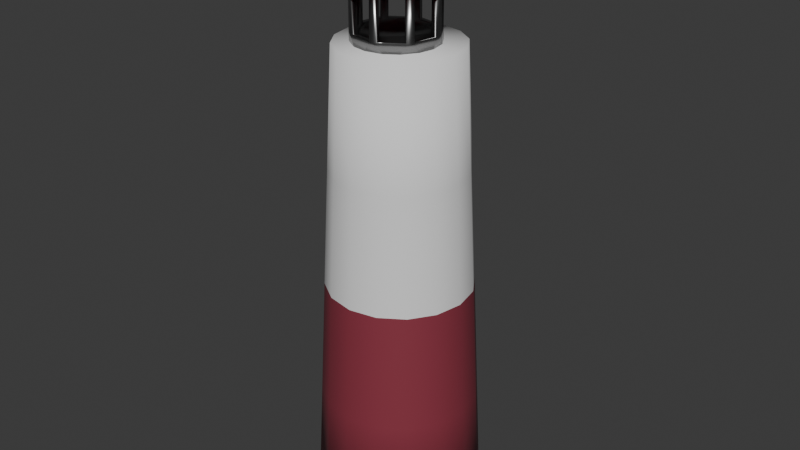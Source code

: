 # Source: lighthouse.blend  (saved by Blender 4.5.90; exported with 4.5.12 LTS)
import bpy
from mathutils import Matrix  # noqa: F401  (used for matrix-valued properties, if any)

bpy.ops.wm.read_factory_settings(use_empty=True)
scene = bpy.context.scene
scene.name = 'Scene'

# ---- collections
col_collection = bpy.data.collections.new('Collection'); scene.collection.children.link(col_collection)

# ---- materials (node trees are filled in below, after node groups)
mat_material_003 = bpy.data.materials.new('Material.003')
mat_material_001 = bpy.data.materials.new('Material.001')
mat_material_002 = bpy.data.materials.new('Material.002')

# ---- material node trees
mat_material_003.use_nodes = True; mat_material_003.node_tree.nodes.clear()
_N = mat_material_003.node_tree.nodes; _L = mat_material_003.node_tree.links
n0 = _N.new('ShaderNodeBsdfPrincipled'); n0.name = 'Principled BSDF'; n0.location = (-200, 100)
n0.inputs[0].default_value = (0.2589, 0.2589, 0.2589, 1.0)
n0.inputs[1].default_value = 1.0
n0.inputs[2].default_value = 0.2973
n1 = _N.new('ShaderNodeOutputMaterial'); n1.name = 'Material Output'; n1.location = (200, 100)
_L.new(n0.outputs[0], n1.inputs[0])
n1.is_active_output = True
mat_material_001.use_nodes = True; mat_material_001.node_tree.nodes.clear()
_N = mat_material_001.node_tree.nodes; _L = mat_material_001.node_tree.links
n0 = _N.new('ShaderNodeBsdfPrincipled'); n0.name = 'Principled BSDF'; n0.location = (-200, 100)
n0.inputs[0].default_value = (0.2546, 0.03677, 0.05826, 1.0)
n1 = _N.new('ShaderNodeOutputMaterial'); n1.name = 'Material Output'; n1.location = (200, 100)
_L.new(n0.outputs[0], n1.inputs[0])
n1.is_active_output = True
mat_material_002.use_nodes = True; mat_material_002.node_tree.nodes.clear()
_N = mat_material_002.node_tree.nodes; _L = mat_material_002.node_tree.links
n0 = _N.new('ShaderNodeBsdfPrincipled'); n0.name = 'Principled BSDF'; n0.location = (-200, 100)
n0.inputs[0].default_value = (0.0, 0.0, 0.0, 1.0)
n1 = _N.new('ShaderNodeOutputMaterial'); n1.name = 'Material Output'; n1.location = (200, 100)
_L.new(n0.outputs[0], n1.inputs[0])
n1.is_active_output = True

# ---- world
world_world = bpy.data.worlds.new('World'); scene.world = world_world
world_world.use_nodes = True; world_world.node_tree.nodes.clear()
_N = world_world.node_tree.nodes; _L = world_world.node_tree.links
n0 = _N.new('ShaderNodeOutputWorld'); n0.name = 'World Output'; n0.location = (200, 100)
n1 = _N.new('ShaderNodeBackground'); n1.name = 'Background'; n1.location = (-200, 100)
n1.inputs[0].default_value = (0.05088, 0.05088, 0.05088, 1.0)
_L.new(n1.outputs[0], n0.inputs[0])
n0.is_active_output = True
world_world.color = (0.05088, 0.05088, 0.05088)
world_world.sun_shadow_jitter_overblur = 0.0

# ---- meshes
me_circle = bpy.data.meshes.new('Circle')
me_circle.from_pydata([(-0.1132, 0.9782, 0.0), (-0.2695, 0.9457, 0.0), (-0.7712, 0.6142, 0.0), (-0.8597, 0.4756, 0.0), (-0.9775, -0.1096, 0.0), (-0.9464, -0.2731, 0.0), (-0.6111, -0.7692, 0.0), (-0.4787, -0.8618, 0.0), (0.1132, -0.9782, 0.0), (0.2695, -0.9457, 0.0), (0.7712, -0.6142, 0.0), (0.8597, -0.4756, 0.0), (0.9775, 0.1096, 0.0), (0.9464, 0.2731, 0.0), (0.6111, 0.7692, 0.0), (0.4787, 0.8618, 0.0), (-0.1132, 0.9782, 1.294), (-0.2695, 0.9457, 1.294), (-0.7712, 0.6142, 1.294), (-0.8597, 0.4756, 1.294), (-0.9775, -0.1096, 1.294), (-0.9464, -0.2731, 1.294), (-0.6111, -0.7692, 1.294), (-0.4787, -0.8618, 1.294), (0.1132, -0.9782, 1.294), (0.2695, -0.9457, 1.294), (0.7712, -0.6142, 1.294), (0.8597, -0.4756, 1.294), (0.9775, 0.1096, 1.294), (0.9464, 0.2731, 1.294), (0.6111, 0.7692, 1.294), (0.4787, 0.8618, 1.294), (-0.3827, 0.9239, -0.1371), (0.0, 1.0, -0.1371), (-0.7071, 0.7071, -0.1371), (-0.9239, 0.3827, -0.1371), (-1.0, 0.0, -0.1371), (-0.9239, -0.3827, -0.1371), (-0.7071, -0.7071, -0.1371), (-0.3827, -0.9239, -0.1371), (0.0, -1.0, -0.1371), (0.3827, -0.9239, -0.1371), (0.7071, -0.7071, -0.1371), (0.9239, -0.3827, -0.1371), (1.0, 0.0, -0.1371), (0.9239, 0.3827, -0.1371), (0.7071, 0.7071, -0.1371), (0.3827, 0.9239, -0.1371)], [], [(7, 8, 40, 39), (7, 6, 22, 23), (5, 4, 20, 21), (3, 2, 18, 19), (1, 0, 16, 17), (15, 14, 30, 31), (13, 12, 28, 29), (11, 10, 26, 27), (9, 8, 24, 25), (32, 34, 35, 36, 37, 38, 39, 40, 41, 42, 43, 44, 45, 46, 47, 33), (0, 1, 32, 33), (15, 0, 33, 47), (8, 9, 41, 40), (1, 2, 34, 32), (9, 10, 42, 41), (2, 3, 35, 34), (10, 11, 43, 42), (3, 4, 36, 35), (11, 12, 44, 43), (4, 5, 37, 36), (12, 13, 45, 44), (5, 6, 38, 37), (13, 14, 46, 45), (6, 7, 39, 38), (14, 15, 47, 46)])
me_circle.polygons.foreach_set('use_smooth', [True] * 25)
_uv = me_circle.uv_layers.new(name='UVMap')
_uv.uv.foreach_set('vector', [0.0, 0.0, 0.0, 0.0, 0.0, 0.0, 0.0, 0.0, 0.0, 0.0, 0.0, 0.0, 0.0, 0.0, 0.0, 0.0, 0.0, 0.0, 0.0, 0.0, 0.0, 0.0, 0.0, 0.0, 0.0, 0.0, 0.0, 0.0, 0.0, 0.0, 0.0, 0.0, 0.0, 0.0, 0.0, 0.0, 0.0, 0.0, 0.0, 0.0, 0.0, 0.0, 0.0, 0.0, 0.0, 0.0, 0.0, 0.0, 0.0, 0.0, 0.0, 0.0, 0.0, 0.0, 0.0, 0.0, 0.0, 0.0, 0.0, 0.0, 0.0, 0.0, 0.0, 0.0, 0.0, 0.0, 0.0, 0.0, 0.0, 0.0, 0.0, 0.0, 0.0, 0.0, 0.0, 0.0, 0.0, 0.0, 0.0, 0.0, 0.0, 0.0, 0.0, 0.0, 0.0, 0.0, 0.0, 0.0, 0.0, 0.0, 0.0, 0.0, 0.0, 0.0, 0.0, 0.0, 0.0, 0.0, 0.0, 0.0, 0.0, 0.0, 0.0, 0.0, 0.0, 0.0, 0.0, 0.0, 0.0, 0.0, 0.0, 0.0, 0.0, 0.0, 0.0, 0.0, 0.0, 0.0, 0.0, 0.0, 0.0, 0.0, 0.0, 0.0, 0.0, 0.0, 0.0, 0.0, 0.0, 0.0, 0.0, 0.0, 0.0, 0.0, 0.0, 0.0, 0.0, 0.0, 0.0, 0.0, 0.0, 0.0, 0.0, 0.0, 0.0, 0.0, 0.0, 0.0, 0.0, 0.0, 0.0, 0.0, 0.0, 0.0, 0.0, 0.0, 0.0, 0.0, 0.0, 0.0, 0.0, 0.0, 0.0, 0.0, 0.0, 0.0, 0.0, 0.0, 0.0, 0.0, 0.0, 0.0, 0.0, 0.0, 0.0, 0.0, 0.0, 0.0, 0.0, 0.0, 0.0, 0.0, 0.0, 0.0, 0.0, 0.0, 0.0, 0.0, 0.0, 0.0, 0.0, 0.0, 0.0, 0.0, 0.0, 0.0, 0.0, 0.0, 0.0, 0.0, 0.0, 0.0, 0.0, 0.0, 0.0, 0.0, 0.0, 0.0, 0.0, 0.0, 0.0, 0.0, 0.0, 0.0, 0.0, 0.0, 0.0, 0.0, 0.0, 0.0, 0.0, 0.0, 0.0, 0.0])
me_circle.materials.append(mat_material_003)
me_circle.update()
me_cone_002 = bpy.data.meshes.new('Cone.002')
me_cone_002.from_pydata([(0.0, 1.0, 0.2619), (0.1951, 0.9808, 0.2619), (0.3827, 0.9239, 0.2619), (0.5556, 0.8315, 0.2619), (0.7071, 0.7071, 0.2619), (0.8315, 0.5556, 0.2619), (0.9239, 0.3827, 0.2619), (0.9808, 0.1951, 0.2619), (1.0, 0.0, 0.2619), (0.9808, -0.1951, 0.2619), (0.9239, -0.3827, 0.2619), (0.8315, -0.5556, 0.2619), (0.7071, -0.7071, 0.2619), (0.5556, -0.8315, 0.2619), (0.3827, -0.9239, 0.2619), (0.1951, -0.9808, 0.2619), (0.0, -1.0, 0.2619), (-0.1951, -0.9808, 0.2619), (-0.3827, -0.9239, 0.2619), (-0.5556, -0.8315, 0.2619), (-0.7071, -0.7071, 0.2619), (-0.8315, -0.5556, 0.2619), (-0.9239, -0.3827, 0.2619), (-0.9808, -0.1951, 0.2619), (-1.0, 0.0, 0.2619), (-0.9808, 0.1951, 0.2619), (-0.9239, 0.3827, 0.2619), (-0.8315, 0.5556, 0.2619), (-0.7071, 0.7071, 0.2619), (-0.5556, 0.8315, 0.2619), (-0.3827, 0.9239, 0.2619), (-0.1951, 0.9808, 0.2619), (0.0, 0.0, 1.0), (7.728e-09, 0.835, -0.09746), (0.1629, 0.8189, -0.09746), (0.3195, 0.7714, -0.09746), (0.4639, 0.6943, -0.09746), (0.5904, 0.5904, -0.09746), (0.6943, 0.4639, -0.09746), (0.7714, 0.3195, -0.09746), (0.8189, 0.1629, -0.09746), (0.835, 2.459e-09, -0.09746), (0.8189, -0.1629, -0.09746), (0.7714, -0.3195, -0.09746), (0.6943, -0.4639, -0.09746), (0.5904, -0.5904, -0.09746), (0.4639, -0.6943, -0.09746), (0.3195, -0.7714, -0.09746), (0.1629, -0.8189, -0.09746), (7.728e-09, -0.835, -0.09746), (-0.1629, -0.8189, -0.09746), (-0.3195, -0.7714, -0.09746), (-0.4639, -0.6943, -0.09746), (-0.5904, -0.5904, -0.09746), (-0.6943, -0.4639, -0.09746), (-0.7714, -0.3195, -0.09746), (-0.8189, -0.1629, -0.09746), (-0.835, 2.459e-09, -0.09746), (-0.8189, 0.1629, -0.09746), (-0.7714, 0.3195, -0.09746), (-0.6943, 0.4639, -0.09746), (-0.5904, 0.5904, -0.09746), (-0.4639, 0.6943, -0.09746), (-0.3195, 0.7714, -0.09746), (-0.1629, 0.8189, -0.09746)], [], [(0, 32, 1), (1, 32, 2), (2, 32, 3), (3, 32, 4), (4, 32, 5), (5, 32, 6), (6, 32, 7), (7, 32, 8), (8, 32, 9), (9, 32, 10), (10, 32, 11), (11, 32, 12), (12, 32, 13), (13, 32, 14), (14, 32, 15), (15, 32, 16), (16, 32, 17), (17, 32, 18), (18, 32, 19), (19, 32, 20), (20, 32, 21), (21, 32, 22), (22, 32, 23), (23, 32, 24), (24, 32, 25), (25, 32, 26), (26, 32, 27), (27, 32, 28), (28, 32, 29), (29, 32, 30), (26, 27, 60, 59), (30, 32, 31), (31, 32, 0), (33, 34, 35, 36, 37, 38, 39, 40, 41, 42, 43, 44, 45, 46, 47, 48, 49, 50, 51, 52, 53, 54, 55, 56, 57, 58, 59, 60, 61, 62, 63, 64), (6, 7, 40, 39), (0, 1, 34, 33), (13, 14, 47, 46), (20, 21, 54, 53), (27, 28, 61, 60), (7, 8, 41, 40), (14, 15, 48, 47), (21, 22, 55, 54), (1, 2, 35, 34), (28, 29, 62, 61), (8, 9, 42, 41), (15, 16, 49, 48), (22, 23, 56, 55), (2, 3, 36, 35), (29, 30, 63, 62), (9, 10, 43, 42), (16, 17, 50, 49), (23, 24, 57, 56), (3, 4, 37, 36), (30, 31, 64, 63), (10, 11, 44, 43), (17, 18, 51, 50), (24, 25, 58, 57), (4, 5, 38, 37), (31, 0, 33, 64), (11, 12, 45, 44), (18, 19, 52, 51), (25, 26, 59, 58), (5, 6, 39, 38), (12, 13, 46, 45), (19, 20, 53, 52)])
me_cone_002.polygons.foreach_set('use_smooth', [True] * 65)
_uv = me_cone_002.uv_layers.new(name='UVMap')
_uv.uv.foreach_set('vector', [0.25, 0.49, 0.25, 0.25, 0.2968, 0.4854, 0.2968, 0.4854, 0.25, 0.25, 0.3418, 0.4717, 0.3418, 0.4717, 0.25, 0.25, 0.3833, 0.4496, 0.3833, 0.4496, 0.25, 0.25, 0.4197, 0.4197, 0.4197, 0.4197, 0.25, 0.25, 0.4496, 0.3833, 0.4496, 0.3833, 0.25, 0.25, 0.4717, 0.3418, 0.4717, 0.3418, 0.25, 0.25, 0.4854, 0.2968, 0.4854, 0.2968, 0.25, 0.25, 0.49, 0.25, 0.49, 0.25, 0.25, 0.25, 0.4854, 0.2032, 0.4854, 0.2032, 0.25, 0.25, 0.4717, 0.1582, 0.4717, 0.1582, 0.25, 0.25, 0.4496, 0.1167, 0.4496, 0.1167, 0.25, 0.25, 0.4197, 0.08029, 0.4197, 0.08029, 0.25, 0.25, 0.3833, 0.05045, 0.3833, 0.05045, 0.25, 0.25, 0.3418, 0.02827, 0.3418, 0.02827, 0.25, 0.25, 0.2968, 0.01461, 0.2968, 0.01461, 0.25, 0.25, 0.25, 0.01, 0.25, 0.01, 0.25, 0.25, 0.2032, 0.01461, 0.2032, 0.01461, 0.25, 0.25, 0.1582, 0.02827, 0.1582, 0.02827, 0.25, 0.25, 0.1167, 0.05045, 0.1167, 0.05045, 0.25, 0.25, 0.08029, 0.08029, 0.08029, 0.08029, 0.25, 0.25, 0.05045, 0.1167, 0.05045, 0.1167, 0.25, 0.25, 0.02827, 0.1582, 0.02827, 0.1582, 0.25, 0.25, 0.01461, 0.2032, 0.01461, 0.2032, 0.25, 0.25, 0.01, 0.25, 0.01, 0.25, 0.25, 0.25, 0.01461, 0.2968, 0.01461, 0.2968, 0.25, 0.25, 0.02827, 0.3418, 0.02827, 0.3418, 0.25, 0.25, 0.05045, 0.3833, 0.05045, 0.3833, 0.25, 0.25, 0.08029, 0.4197, 0.08029, 0.4197, 0.25, 0.25, 0.1167, 0.4496, 0.1167, 0.4496, 0.25, 0.25, 0.1582, 0.4717, 0.02827, 0.3418, 0.05045, 0.3833, 0.05045, 0.3833, 0.02827, 0.3418, 0.1582, 0.4717, 0.25, 0.25, 0.2032, 0.4854, 0.2032, 0.4854, 0.25, 0.25, 0.25, 0.49, 0.75, 0.49, 0.7968, 0.4854, 0.8418, 0.4717, 0.8833, 0.4496, 0.9197, 0.4197, 0.9496, 0.3833, 0.9717, 0.3418, 0.9854, 0.2968, 0.99, 0.25, 0.9854, 0.2032, 0.9717, 0.1582, 0.9496, 0.1167, 0.9197, 0.08029, 0.8833, 0.05045, 0.8418, 0.02827, 0.7968, 0.01461, 0.75, 0.01, 0.7032, 0.01461, 0.6582, 0.02827, 0.6167, 0.05045, 0.5803, 0.08029, 0.5504, 0.1167, 0.5283, 0.1582, 0.5146, 0.2032, 0.51, 0.25, 0.5146, 0.2968, 0.5283, 0.3418, 0.5504, 0.3833, 0.5803, 0.4197, 0.6167, 0.4496, 0.6582, 0.4717, 0.7032, 0.4854, 0.4717, 0.3418, 0.4854, 0.2968, 0.4854, 0.2968, 0.4717, 0.3418, 0.25, 0.49, 0.2968, 0.4854, 0.2968, 0.4854, 0.25, 0.49, 0.3833, 0.05045, 0.3418, 0.02827, 0.3418, 0.02827, 0.3833, 0.05045, 0.08029, 0.08029, 0.05045, 0.1167, 0.05045, 0.1167, 0.08029, 0.08029, 0.05045, 0.3833, 0.08029, 0.4197, 0.08029, 0.4197, 0.05045, 0.3833, 0.4854, 0.2968, 0.49, 0.25, 0.49, 0.25, 0.4854, 0.2968, 0.3418, 0.02827, 0.2968, 0.01461, 0.2968, 0.01461, 0.3418, 0.02827, 0.05045, 0.1167, 0.02827, 0.1582, 0.02827, 0.1582, 0.05045, 0.1167, 0.2968, 0.4854, 0.3418, 0.4717, 0.3418, 0.4717, 0.2968, 0.4854, 0.08029, 0.4197, 0.1167, 0.4496, 0.1167, 0.4496, 0.08029, 0.4197, 0.49, 0.25, 0.4854, 0.2032, 0.4854, 0.2032, 0.49, 0.25, 0.2968, 0.01461, 0.25, 0.01, 0.25, 0.01, 0.2968, 0.01461, 0.02827, 0.1582, 0.01461, 0.2032, 0.01461, 0.2032, 0.02827, 0.1582, 0.3418, 0.4717, 0.3833, 0.4496, 0.3833, 0.4496, 0.3418, 0.4717, 0.1167, 0.4496, 0.1582, 0.4717, 0.1582, 0.4717, 0.1167, 0.4496, 0.4854, 0.2032, 0.4717, 0.1582, 0.4717, 0.1582, 0.4854, 0.2032, 0.25, 0.01, 0.2032, 0.01461, 0.2032, 0.01461, 0.25, 0.01, 0.01461, 0.2032, 0.01, 0.25, 0.01, 0.25, 0.01461, 0.2032, 0.3833, 0.4496, 0.4197, 0.4197, 0.4197, 0.4197, 0.3833, 0.4496, 0.1582, 0.4717, 0.2032, 0.4854, 0.2032, 0.4854, 0.1582, 0.4717, 0.4717, 0.1582, 0.4496, 0.1167, 0.4496, 0.1167, 0.4717, 0.1582, 0.2032, 0.01461, 0.1582, 0.02827, 0.1582, 0.02827, 0.2032, 0.01461, 0.01, 0.25, 0.01461, 0.2968, 0.01461, 0.2968, 0.01, 0.25, 0.4197, 0.4197, 0.4496, 0.3833, 0.4496, 0.3833, 0.4197, 0.4197, 0.2032, 0.4854, 0.25, 0.49, 0.25, 0.49, 0.2032, 0.4854, 0.4496, 0.1167, 0.4197, 0.08029, 0.4197, 0.08029, 0.4496, 0.1167, 0.1582, 0.02827, 0.1167, 0.05045, 0.1167, 0.05045, 0.1582, 0.02827, 0.01461, 0.2968, 0.02827, 0.3418, 0.02827, 0.3418, 0.01461, 0.2968, 0.4496, 0.3833, 0.4717, 0.3418, 0.4717, 0.3418, 0.4496, 0.3833, 0.4197, 0.08029, 0.3833, 0.05045, 0.3833, 0.05045, 0.4197, 0.08029, 0.1167, 0.05045, 0.08029, 0.08029, 0.08029, 0.08029, 0.1167, 0.05045])
me_cone_002.materials.append(mat_material_001)
me_cone_002.update()
me_cylinder = bpy.data.meshes.new('Cylinder')
me_cylinder.from_pydata([(5.82e-09, 1.391, -6.858), (0.0, 1.0, 1.0), (0.5322, 1.285, -6.858), (0.3827, 0.9239, 1.0), (0.9833, 0.9833, -6.858), (0.7071, 0.7071, 1.0), (1.285, 0.5322, -6.858), (0.9239, 0.3827, 1.0), (1.391, 4.365e-09, -6.858), (1.0, 0.0, 1.0), (1.285, -0.5322, -6.858), (0.9239, -0.3827, 1.0), (0.9833, -0.9833, -6.858), (0.7071, -0.7071, 1.0), (0.5322, -1.285, -6.858), (0.3827, -0.9239, 1.0), (5.82e-09, -1.391, -6.858), (0.0, -1.0, 1.0), (-0.5322, -1.285, -6.858), (-0.3827, -0.9239, 1.0), (-0.9833, -0.9833, -6.858), (-0.7071, -0.7071, 1.0), (-1.306, -0.3886, -6.847), (-0.9239, -0.3827, 1.0), (-1.384, 4.365e-09, -6.847), (-1.0, 0.0, 1.0), (-1.306, 0.3886, -6.847), (-0.9239, 0.3827, 1.0), (-0.9833, 0.9833, -6.858), (-0.7071, 0.7071, 1.0), (-0.5322, 1.285, -6.858), (-0.3827, 0.9239, 1.0), (-0.2091, 1.241, -4.415), (-0.2091, 1.164, -3.408), (1.455e-09, 1.098, -0.9646), (0.4201, 1.014, -0.9646), (0.4574, 1.104, -2.929), (0.4948, 1.195, -4.894), (0.7762, 0.7762, -0.9646), (0.8452, 0.8452, -2.929), (0.9143, 0.9143, -4.894), (1.014, 0.4201, -0.9646), (1.104, 0.4574, -2.929), (1.195, 0.4948, -4.894), (1.098, 1.091e-09, -0.9646), (1.195, 2.183e-09, -2.929), (1.293, 3.274e-09, -4.894), (1.014, -0.4201, -0.9646), (1.104, -0.4574, -2.929), (1.195, -0.4948, -4.894), (0.7762, -0.7762, -0.9646), (0.8452, -0.8452, -2.929), (0.9143, -0.9143, -4.894), (0.4201, -1.014, -0.9646), (0.4574, -1.104, -2.929), (0.4948, -1.195, -4.894), (1.455e-09, -1.098, -0.9646), (2.91e-09, -1.195, -2.929), (4.365e-09, -1.293, -4.894), (-0.4201, -1.014, -0.9646), (-0.4574, -1.104, -2.929), (-0.4948, -1.195, -4.894), (-0.7762, -0.7762, -0.9646), (-0.8452, -0.8452, -2.929), (-0.9143, -0.9143, -4.894), (-1.065, -0.215, -1.444), (-1.136, -0.2443, -2.45), (-1.229, -0.3567, -5.494), (-1.108, 1.091e-09, -1.444), (-1.195, 2.183e-09, -2.929), (-1.293, 3.274e-09, -4.894), (-1.065, 0.215, -1.444), (-1.136, 0.2443, -2.45), (-1.229, 0.3567, -5.494), (-0.7762, 0.7762, -0.9646), (-0.6754, 0.9711, -3.408), (-0.7295, 1.025, -4.415), (-0.4201, 1.014, -0.9646), (-0.4613, 1.114, -3.408), (-0.4909, 1.185, -4.415), (4.365e-09, 1.293, -4.894), (2.91e-09, 1.195, -2.929), (-1.014, -0.4201, -0.9646), (-1.104, -0.4574, -2.929), (-1.014, 0.4201, -0.9646), (-1.104, 0.4574, -2.929), (-0.8452, 0.8452, -2.929), (-0.9143, 0.9143, -4.894), (-0.4948, 1.195, -4.894), (-0.4574, 1.104, -2.929), (-1.185, 2.183e-09, -2.45), (-1.098, 1.091e-09, -0.9646), (-1.025, 1.091e-09, -1.45), (-1.102, 2.183e-09, -2.456), (-0.4295, 1.037, -3.415), (-0.4591, 1.108, -4.421), (-0.1773, 1.164, -4.421), (-0.1773, 1.087, -3.415), (-0.9823, -0.215, -1.45), (-1.053, -0.2443, -2.456), (-0.9823, 0.215, -1.45), (-1.053, 0.2443, -2.456), (-0.6436, 0.8943, -3.415), (-0.6977, 0.9484, -4.421), (-1.195, -0.4948, -4.894), (-1.285, -0.5322, -6.858), (-1.391, 4.365e-09, -6.858), (-1.285, 0.5322, -6.858), (-1.195, 0.4948, -4.894), (-1.3, 3.274e-09, -5.169), (-0.9307, 1.444e-09, -5.187), (-1.015, 2.535e-09, -6.865), (-0.86, -0.3567, -5.512), (-0.9371, -0.3886, -6.865), (-0.9371, 0.3886, -6.865), (-0.86, 0.3567, -5.512)], [], [(34, 1, 3, 35), (35, 3, 5, 38), (38, 5, 7, 41), (41, 7, 9, 44), (44, 9, 11, 47), (47, 11, 13, 50), (50, 13, 15, 53), (53, 15, 17, 56), (56, 17, 19, 59), (59, 19, 21, 62), (62, 21, 23, 82), (82, 23, 25, 91), (91, 25, 27, 84), (84, 27, 29, 74), (3, 1, 31, 29, 27, 25, 23, 21, 19, 17, 15, 13, 11, 9, 7, 5), (74, 29, 31, 77), (77, 31, 1, 34), (0, 2, 4, 6, 8, 10, 12, 14, 16, 18, 20, 105, 106, 107, 28, 30), (30, 88, 80, 0), (78, 33, 97, 94), (89, 77, 34, 81), (28, 87, 88, 30), (72, 90, 93, 101), (86, 74, 77, 89), (107, 108, 87, 28), (108, 85, 86, 87), (85, 84, 74, 86), (26, 24, 111, 114), (70, 69, 85, 108), (66, 65, 98, 99), (109, 73, 115, 110), (104, 83, 69, 70), (65, 68, 92, 98), (20, 64, 104, 105), (64, 63, 83, 104), (63, 62, 82, 83), (18, 61, 64, 20), (61, 60, 63, 64), (60, 59, 62, 63), (16, 58, 61, 18), (58, 57, 60, 61), (57, 56, 59, 60), (14, 55, 58, 16), (55, 54, 57, 58), (54, 53, 56, 57), (12, 52, 55, 14), (52, 51, 54, 55), (51, 50, 53, 54), (10, 49, 52, 12), (49, 48, 51, 52), (48, 47, 50, 51), (8, 46, 49, 10), (46, 45, 48, 49), (45, 44, 47, 48), (6, 43, 46, 8), (43, 42, 45, 46), (42, 41, 44, 45), (4, 40, 43, 6), (40, 39, 42, 43), (39, 38, 41, 42), (2, 37, 40, 4), (37, 36, 39, 40), (36, 35, 38, 39), (0, 80, 37, 2), (80, 81, 36, 37), (81, 34, 35, 36), (32, 33, 81, 80), (65, 66, 83, 82), (72, 71, 84, 85), (75, 76, 87, 86), (79, 32, 80, 88), (33, 78, 89, 81), (76, 79, 88, 87), (78, 75, 86, 89), (90, 72, 85, 69), (71, 68, 91, 84), (66, 90, 69, 83), (68, 65, 82, 91), (95, 94, 97, 96), (103, 102, 94, 95), (93, 92, 100, 101), (99, 98, 92, 93), (71, 72, 101, 100), (68, 71, 100, 92), (79, 76, 103, 95), (76, 75, 102, 103), (90, 66, 99, 93), (33, 32, 96, 97), (75, 78, 94, 102), (32, 79, 95, 96), (67, 22, 105, 104), (22, 24, 106, 105), (24, 26, 107, 106), (26, 73, 108, 107), (73, 109, 70, 108), (109, 67, 104, 70), (111, 110, 115, 114), (113, 112, 110, 111), (22, 67, 112, 113), (67, 109, 110, 112), (73, 26, 114, 115), (24, 22, 113, 111)])
me_cylinder.polygons.foreach_set('use_smooth', [True] * 102)
me_cylinder.polygons.foreach_set('material_index', [1, 1, 1, 1, 1, 1, 1, 1, 1, 1, 1, 1, 1, 1, 1, 1, 1, 0, 0, 0, 1, 0, 0, 1, 0, 0, 1, 0, 0, 1, 0, 0, 1, 0, 0, 1, 0, 0, 1, 0, 0, 1, 0, 0, 1, 0, 0, 1, 0, 0, 1, 0, 0, 1, 0, 0, 1, 0, 0, 1, 0, 0, 1, 0, 0, 1, 0, 1, 1, 0, 0, 0, 0, 0, 1, 1, 1, 1, 2, 2, 2, 2, 1, 1, 0, 0, 0, 0, 0, 0, 0, 0, 0, 0, 0, 0, 2, 2, 0, 0, 0, 0])
_uv = me_cylinder.uv_layers.new(name='UVMap')
_uv.uv.foreach_set('vector', [1.0, 0.875, 1.0, 1.0, 0.9375, 1.0, 0.9375, 0.875, 0.9375, 0.875, 0.9375, 1.0, 0.875, 1.0, 0.875, 0.875, 0.875, 0.875, 0.875, 1.0, 0.8125, 1.0, 0.8125, 0.875, 0.8125, 0.875, 0.8125, 1.0, 0.75, 1.0, 0.75, 0.875, 0.75, 0.875, 0.75, 1.0, 0.6875, 1.0, 0.6875, 0.875, 0.6875, 0.875, 0.6875, 1.0, 0.625, 1.0, 0.625, 0.875, 0.625, 0.875, 0.625, 1.0, 0.5625, 1.0, 0.5625, 0.875, 0.5625, 0.875, 0.5625, 1.0, 0.5, 1.0, 0.5, 0.875, 0.5, 0.875, 0.5, 1.0, 0.4375, 1.0, 0.4375, 0.875, 0.4375, 0.875, 0.4375, 1.0, 0.375, 1.0, 0.375, 0.875, 0.375, 0.875, 0.375, 1.0, 0.3125, 1.0, 0.3125, 0.875, 0.3125, 0.875, 0.3125, 1.0, 0.25, 1.0, 0.25, 0.875, 0.25, 0.875, 0.25, 1.0, 0.1875, 1.0, 0.1875, 0.875, 0.1875, 0.875, 0.1875, 1.0, 0.125, 1.0, 0.125, 0.875, 0.3418, 0.4717, 0.25, 0.49, 0.1582, 0.4717, 0.08029, 0.4197, 0.02827, 0.3418, 0.01, 0.25, 0.02827, 0.1582, 0.08029, 0.08029, 0.1582, 0.02827, 0.25, 0.01, 0.3418, 0.02827, 0.4197, 0.08029, 0.4717, 0.1582, 0.49, 0.25, 0.4717, 0.3418, 0.4197, 0.4197, 0.125, 0.875, 0.125, 1.0, 0.0625, 1.0, 0.0625, 0.875, 0.0625, 0.875, 0.0625, 1.0, 0.0, 1.0, 0.0, 0.875, 0.75, 0.49, 0.8418, 0.4717, 0.9197, 0.4197, 0.9717, 0.3418, 0.99, 0.25, 0.9717, 0.1582, 0.9197, 0.08029, 0.8418, 0.02827, 0.75, 0.01, 0.6582, 0.02827, 0.5803, 0.08029, 0.5283, 0.1582, 0.51, 0.25, 0.5283, 0.3418, 0.5803, 0.4197, 0.6582, 0.4717, 0.0625, 0.5, 0.0625, 0.625, 0.0, 0.625, 0.0, 0.5, 0.06251, 0.7365, 0.02831, 0.7365, 0.02831, 0.7365, 0.06251, 0.7365, 0.0625, 0.75, 0.0625, 0.875, 0.0, 0.875, 0.0, 0.75, 0.125, 0.5, 0.125, 0.625, 0.0625, 0.625, 0.0625, 0.5, 0.2163, 0.7635, 0.25, 0.7635, 0.25, 0.7635, 0.2163, 0.7635, 0.125, 0.75, 0.125, 0.875, 0.0625, 0.875, 0.0625, 0.75, 0.1875, 0.5, 0.1875, 0.625, 0.125, 0.625, 0.125, 0.5, 0.1875, 0.625, 0.1875, 0.75, 0.125, 0.75, 0.125, 0.625, 0.1875, 0.75, 0.1875, 0.875, 0.125, 0.875, 0.125, 0.75, 0.2042, 0.5091, 0.25, 0.5091, 0.25, 0.5091, 0.2042, 0.5091, 0.25, 0.625, 0.25, 0.75, 0.1875, 0.75, 0.1875, 0.625, 0.2837, 0.7635, 0.2817, 0.8615, 0.2817, 0.8615, 0.2837, 0.7635, 0.25, 0.6159, 0.2052, 0.6159, 0.2052, 0.6159, 0.25, 0.6159, 0.3125, 0.625, 0.3125, 0.75, 0.25, 0.75, 0.25, 0.625, 0.2817, 0.8615, 0.25, 0.8615, 0.25, 0.8615, 0.2817, 0.8615, 0.375, 0.5, 0.375, 0.625, 0.3125, 0.625, 0.3125, 0.5, 0.375, 0.625, 0.375, 0.75, 0.3125, 0.75, 0.3125, 0.625, 0.375, 0.75, 0.375, 0.875, 0.3125, 0.875, 0.3125, 0.75, 0.4375, 0.5, 0.4375, 0.625, 0.375, 0.625, 0.375, 0.5, 0.4375, 0.625, 0.4375, 0.75, 0.375, 0.75, 0.375, 0.625, 0.4375, 0.75, 0.4375, 0.875, 0.375, 0.875, 0.375, 0.75, 0.5, 0.5, 0.5, 0.625, 0.4375, 0.625, 0.4375, 0.5, 0.5, 0.625, 0.5, 0.75, 0.4375, 0.75, 0.4375, 0.625, 0.5, 0.75, 0.5, 0.875, 0.4375, 0.875, 0.4375, 0.75, 0.5625, 0.5, 0.5625, 0.625, 0.5, 0.625, 0.5, 0.5, 0.5625, 0.625, 0.5625, 0.75, 0.5, 0.75, 0.5, 0.625, 0.5625, 0.75, 0.5625, 0.875, 0.5, 0.875, 0.5, 0.75, 0.625, 0.5, 0.625, 0.625, 0.5625, 0.625, 0.5625, 0.5, 0.625, 0.625, 0.625, 0.75, 0.5625, 0.75, 0.5625, 0.625, 0.625, 0.75, 0.625, 0.875, 0.5625, 0.875, 0.5625, 0.75, 0.6875, 0.5, 0.6875, 0.625, 0.625, 0.625, 0.625, 0.5, 0.6875, 0.625, 0.6875, 0.75, 0.625, 0.75, 0.625, 0.625, 0.6875, 0.75, 0.6875, 0.875, 0.625, 0.875, 0.625, 0.75, 0.75, 0.5, 0.75, 0.625, 0.6875, 0.625, 0.6875, 0.5, 0.75, 0.625, 0.75, 0.75, 0.6875, 0.75, 0.6875, 0.625, 0.75, 0.75, 0.75, 0.875, 0.6875, 0.875, 0.6875, 0.75, 0.8125, 0.5, 0.8125, 0.625, 0.75, 0.625, 0.75, 0.5, 0.8125, 0.625, 0.8125, 0.75, 0.75, 0.75, 0.75, 0.625, 0.8125, 0.75, 0.8125, 0.875, 0.75, 0.875, 0.75, 0.75, 0.875, 0.5, 0.875, 0.625, 0.8125, 0.625, 0.8125, 0.5, 0.875, 0.625, 0.875, 0.75, 0.8125, 0.75, 0.8125, 0.625, 0.875, 0.75, 0.875, 0.875, 0.8125, 0.875, 0.8125, 0.75, 0.9375, 0.5, 0.9375, 0.625, 0.875, 0.625, 0.875, 0.5, 0.9375, 0.625, 0.9375, 0.75, 0.875, 0.75, 0.875, 0.625, 0.9375, 0.75, 0.9375, 0.875, 0.875, 0.875, 0.875, 0.75, 1.0, 0.5, 1.0, 0.625, 0.9375, 0.625, 0.9375, 0.5, 1.0, 0.625, 1.0, 0.75, 0.9375, 0.75, 0.9375, 0.625, 1.0, 0.75, 1.0, 0.875, 0.9375, 0.875, 0.9375, 0.75, 0.02664, 0.6385, 0.02831, 0.7365, 0.0, 0.75, 0.0, 0.625, 0.2817, 0.8615, 0.2837, 0.7635, 0.3125, 0.75, 0.3125, 0.875, 0.2163, 0.7635, 0.2183, 0.8615, 0.1875, 0.875, 0.1875, 0.75, 0.09669, 0.7365, 0.09836, 0.6385, 0.125, 0.625, 0.125, 0.75, 0.06249, 0.6385, 0.02664, 0.6385, 0.0, 0.625, 0.0625, 0.625, 0.02831, 0.7365, 0.06251, 0.7365, 0.0625, 0.75, 0.0, 0.75, 0.09836, 0.6385, 0.06249, 0.6385, 0.0625, 0.625, 0.125, 0.625, 0.06251, 0.7365, 0.09669, 0.7365, 0.125, 0.75, 0.0625, 0.75, 0.25, 0.7635, 0.2163, 0.7635, 0.1875, 0.75, 0.25, 0.75, 0.2183, 0.8615, 0.25, 0.8615, 0.25, 0.875, 0.1875, 0.875, 0.2837, 0.7635, 0.25, 0.7635, 0.25, 0.75, 0.3125, 0.75, 0.25, 0.8615, 0.2817, 0.8615, 0.3125, 0.875, 0.25, 0.875, 0.06249, 0.6385, 0.06251, 0.7365, 0.02831, 0.7365, 0.02664, 0.6385, 0.09836, 0.6385, 0.09669, 0.7365, 0.06251, 0.7365, 0.06249, 0.6385, 0.25, 0.7635, 0.25, 0.8615, 0.2183, 0.8615, 0.2163, 0.7635, 0.2837, 0.7635, 0.2817, 0.8615, 0.25, 0.8615, 0.25, 0.7635, 0.2183, 0.8615, 0.2163, 0.7635, 0.2163, 0.7635, 0.2183, 0.8615, 0.25, 0.8615, 0.2183, 0.8615, 0.2183, 0.8615, 0.25, 0.8615, 0.06249, 0.6385, 0.09836, 0.6385, 0.09836, 0.6385, 0.06249, 0.6385, 0.09836, 0.6385, 0.09669, 0.7365, 0.09669, 0.7365, 0.09836, 0.6385, 0.25, 0.7635, 0.2837, 0.7635, 0.2837, 0.7635, 0.25, 0.7635, 0.02831, 0.7365, 0.02664, 0.6385, 0.02664, 0.6385, 0.02831, 0.7365, 0.09669, 0.7365, 0.06251, 0.7365, 0.06251, 0.7365, 0.09669, 0.7365, 0.02664, 0.6385, 0.06249, 0.6385, 0.06249, 0.6385, 0.02664, 0.6385, 0.2948, 0.6159, 0.2958, 0.5091, 0.3125, 0.5, 0.3125, 0.625, 0.2958, 0.5091, 0.25, 0.5091, 0.25, 0.5, 0.3125, 0.5, 0.25, 0.5091, 0.2042, 0.5091, 0.1875, 0.5, 0.25, 0.5, 0.2042, 0.5091, 0.2052, 0.6159, 0.1875, 0.625, 0.1875, 0.5, 0.2052, 0.6159, 0.25, 0.6159, 0.25, 0.625, 0.1875, 0.625, 0.25, 0.6159, 0.2948, 0.6159, 0.3125, 0.625, 0.25, 0.625, 0.25, 0.5091, 0.25, 0.6159, 0.2052, 0.6159, 0.2042, 0.5091, 0.2958, 0.5091, 0.2948, 0.6159, 0.25, 0.6159, 0.25, 0.5091, 0.2958, 0.5091, 0.2948, 0.6159, 0.2948, 0.6159, 0.2958, 0.5091, 0.2948, 0.6159, 0.25, 0.6159, 0.25, 0.6159, 0.2948, 0.6159, 0.2052, 0.6159, 0.2042, 0.5091, 0.2042, 0.5091, 0.2052, 0.6159, 0.25, 0.5091, 0.2958, 0.5091, 0.2958, 0.5091, 0.25, 0.5091])
me_cylinder.materials.append(mat_material_001)
me_cylinder.materials.append(None)
me_cylinder.materials.append(mat_material_002)
me_cylinder.update()

# ---- objects
ob_circle = bpy.data.objects.new('Circle', me_circle)
ob_cone = bpy.data.objects.new('Cone', me_cone_002)
ob_cylinder = bpy.data.objects.new('Cylinder', me_cylinder)

# ---- transforms, parenting, visibility, modifiers, constraints
ob_circle.location = (0.0, 0.0, -2.488)
ob_circle.scale = (4.835, 4.835, 4.835)
_m = ob_circle.modifiers.new('Solidify', 'SOLIDIFY')
_m.thickness = 0.18
ob_cone.location = (0.0, 0.0, 4.235)
ob_cone.scale = (8.043, 8.043, 8.043)
ob_cylinder.location = (0.5318, -8.196e-08, -11.82)
ob_cylinder.scale = (8.143, 8.143, 8.143)

# ---- collection membership
col_collection.objects.link(ob_circle)
col_collection.objects.link(ob_cone)
col_collection.objects.link(ob_cylinder)

# ---- scene / render settings (as saved in the file)
scene.frame_start = 1; scene.frame_end = 250; scene.frame_set(1)
scene.render.engine = 'BLENDER_EEVEE_NEXT'
bpy.context.view_layer.update()

# ---- added for rendering (the .blend has no active camera and no usable light): camera, sun
cam_auto = bpy.data.cameras.new('AutoCamera')
cam_auto.lens = 50.0
cam_auto.sensor_width = 36.0
cam_auto.clip_end = 1399.22
ob_auto_camera = bpy.data.objects.new('AutoCamera', cam_auto)
scene.collection.objects.link(ob_auto_camera)
ob_auto_camera.location = (80.2597, -95.6735, 36.0609)
ob_auto_camera.rotation_euler = (1.09748, -7.21219e-08, 0.694738)
scene.camera = ob_auto_camera
light_auto_sun = bpy.data.lights.new('AutoSun', 'SUN')
light_auto_sun.energy = 3.0
light_auto_sun.angle = 0.0523599
ob_auto_sun = bpy.data.objects.new('AutoSun', light_auto_sun)
scene.collection.objects.link(ob_auto_sun)
ob_auto_sun.rotation_euler = (0.872665, 0.174533, 0.523599)
bpy.context.view_layer.update()

